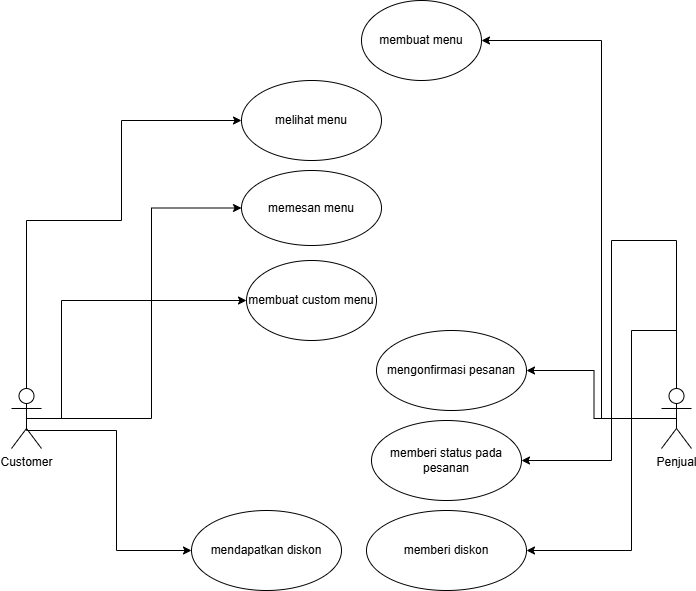

The diagram above was exported from draw.io. Its source (the exported page's mxGraphModel, read from the mxfile embedded in the PNG):
<mxGraphModel dx="1216" dy="664" grid="1" gridSize="10" guides="1" tooltips="1" connect="1" arrows="1" fold="1" page="1" pageScale="1" pageWidth="850" pageHeight="1100" math="0" shadow="0">
  <root>
    <mxCell id="0" />
    <mxCell id="1" parent="0" />
    <mxCell id="lwkSqgYxPZmlX8kEqpch-16" edge="1" parent="1" source="lwkSqgYxPZmlX8kEqpch-1" style="edgeStyle=orthogonalEdgeStyle;rounded=0;orthogonalLoop=1;jettySize=auto;html=1;exitX=0.5;exitY=0.5;exitDx=0;exitDy=0;exitPerimeter=0;entryX=0;entryY=0.5;entryDx=0;entryDy=0;" target="lwkSqgYxPZmlX8kEqpch-4">
      <mxGeometry relative="1" as="geometry">
        <Array as="points">
          <mxPoint x="115" y="250" />
          <mxPoint x="210" y="250" />
          <mxPoint x="210" y="150" />
        </Array>
      </mxGeometry>
    </mxCell>
    <mxCell id="lwkSqgYxPZmlX8kEqpch-17" edge="1" parent="1" source="lwkSqgYxPZmlX8kEqpch-1" style="edgeStyle=orthogonalEdgeStyle;rounded=0;orthogonalLoop=1;jettySize=auto;html=1;exitX=0.5;exitY=0.5;exitDx=0;exitDy=0;exitPerimeter=0;entryX=0;entryY=0.5;entryDx=0;entryDy=0;" target="lwkSqgYxPZmlX8kEqpch-3">
      <mxGeometry relative="1" as="geometry">
        <Array as="points">
          <mxPoint x="240" y="448" />
          <mxPoint x="240" y="238" />
        </Array>
      </mxGeometry>
    </mxCell>
    <mxCell id="lwkSqgYxPZmlX8kEqpch-18" edge="1" parent="1" source="lwkSqgYxPZmlX8kEqpch-1" style="edgeStyle=orthogonalEdgeStyle;rounded=0;orthogonalLoop=1;jettySize=auto;html=1;exitX=0.5;exitY=0.5;exitDx=0;exitDy=0;exitPerimeter=0;entryX=0;entryY=0.5;entryDx=0;entryDy=0;" target="lwkSqgYxPZmlX8kEqpch-5">
      <mxGeometry relative="1" as="geometry">
        <Array as="points">
          <mxPoint x="150" y="448" />
          <mxPoint x="150" y="330" />
        </Array>
      </mxGeometry>
    </mxCell>
    <mxCell id="lwkSqgYxPZmlX8kEqpch-19" edge="1" parent="1" source="lwkSqgYxPZmlX8kEqpch-1" style="edgeStyle=orthogonalEdgeStyle;rounded=0;orthogonalLoop=1;jettySize=auto;html=1;exitX=0.5;exitY=0.5;exitDx=0;exitDy=0;exitPerimeter=0;entryX=0;entryY=0.5;entryDx=0;entryDy=0;" target="lwkSqgYxPZmlX8kEqpch-6">
      <mxGeometry relative="1" as="geometry">
        <Array as="points">
          <mxPoint x="115" y="460" />
          <mxPoint x="205" y="460" />
          <mxPoint x="205" y="580" />
        </Array>
      </mxGeometry>
    </mxCell>
    <mxCell id="lwkSqgYxPZmlX8kEqpch-1" parent="1" style="shape=umlActor;verticalLabelPosition=bottom;verticalAlign=top;html=1;outlineConnect=0;" value="Customer" vertex="1">
      <mxGeometry height="60" width="30" x="100" y="418" as="geometry" />
    </mxCell>
    <mxCell id="lwkSqgYxPZmlX8kEqpch-12" edge="1" parent="1" source="lwkSqgYxPZmlX8kEqpch-2" style="edgeStyle=orthogonalEdgeStyle;rounded=0;orthogonalLoop=1;jettySize=auto;html=1;exitX=0.5;exitY=0.5;exitDx=0;exitDy=0;exitPerimeter=0;entryX=1;entryY=0.5;entryDx=0;entryDy=0;" target="lwkSqgYxPZmlX8kEqpch-7">
      <mxGeometry relative="1" as="geometry">
        <Array as="points">
          <mxPoint x="690" y="448" />
          <mxPoint x="690" y="70" />
        </Array>
      </mxGeometry>
    </mxCell>
    <mxCell id="lwkSqgYxPZmlX8kEqpch-13" edge="1" parent="1" source="lwkSqgYxPZmlX8kEqpch-2" style="edgeStyle=orthogonalEdgeStyle;rounded=0;orthogonalLoop=1;jettySize=auto;html=1;exitX=0.5;exitY=0.5;exitDx=0;exitDy=0;exitPerimeter=0;entryX=1;entryY=0.5;entryDx=0;entryDy=0;" target="lwkSqgYxPZmlX8kEqpch-8">
      <mxGeometry relative="1" as="geometry" />
    </mxCell>
    <mxCell id="lwkSqgYxPZmlX8kEqpch-14" edge="1" parent="1" source="lwkSqgYxPZmlX8kEqpch-2" style="edgeStyle=orthogonalEdgeStyle;rounded=0;orthogonalLoop=1;jettySize=auto;html=1;exitX=0.5;exitY=0.5;exitDx=0;exitDy=0;exitPerimeter=0;entryX=1;entryY=0.5;entryDx=0;entryDy=0;" target="lwkSqgYxPZmlX8kEqpch-11">
      <mxGeometry relative="1" as="geometry">
        <Array as="points">
          <mxPoint x="700" y="270" />
          <mxPoint x="700" y="490" />
        </Array>
      </mxGeometry>
    </mxCell>
    <mxCell id="lwkSqgYxPZmlX8kEqpch-15" edge="1" parent="1" source="lwkSqgYxPZmlX8kEqpch-2" style="edgeStyle=orthogonalEdgeStyle;rounded=0;orthogonalLoop=1;jettySize=auto;html=1;exitX=0.5;exitY=0.5;exitDx=0;exitDy=0;exitPerimeter=0;entryX=1;entryY=0.5;entryDx=0;entryDy=0;" target="lwkSqgYxPZmlX8kEqpch-10">
      <mxGeometry relative="1" as="geometry">
        <Array as="points">
          <mxPoint x="765" y="360" />
          <mxPoint x="720" y="360" />
          <mxPoint x="720" y="580" />
        </Array>
      </mxGeometry>
    </mxCell>
    <mxCell id="lwkSqgYxPZmlX8kEqpch-2" parent="1" style="shape=umlActor;verticalLabelPosition=bottom;verticalAlign=top;html=1;outlineConnect=0;" value="Penjual" vertex="1">
      <mxGeometry height="60" width="30" x="750" y="418" as="geometry" />
    </mxCell>
    <mxCell id="lwkSqgYxPZmlX8kEqpch-3" parent="1" style="ellipse;whiteSpace=wrap;html=1;" value="memesan menu" vertex="1">
      <mxGeometry height="75" width="140" x="330" y="200" as="geometry" />
    </mxCell>
    <mxCell id="lwkSqgYxPZmlX8kEqpch-4" parent="1" style="ellipse;whiteSpace=wrap;html=1;" value="melihat menu" vertex="1">
      <mxGeometry height="80" width="140" x="330" y="110" as="geometry" />
    </mxCell>
    <mxCell id="lwkSqgYxPZmlX8kEqpch-5" parent="1" style="ellipse;whiteSpace=wrap;html=1;" value="membuat custom menu" vertex="1">
      <mxGeometry height="80" width="130" x="335" y="290" as="geometry" />
    </mxCell>
    <mxCell id="lwkSqgYxPZmlX8kEqpch-6" parent="1" style="ellipse;whiteSpace=wrap;html=1;" value="mendapatkan diskon" vertex="1">
      <mxGeometry height="80" width="150" x="280" y="540" as="geometry" />
    </mxCell>
    <mxCell id="lwkSqgYxPZmlX8kEqpch-7" parent="1" style="ellipse;whiteSpace=wrap;html=1;" value="membuat menu" vertex="1">
      <mxGeometry height="80" width="120" x="450" y="30" as="geometry" />
    </mxCell>
    <mxCell id="lwkSqgYxPZmlX8kEqpch-8" parent="1" style="ellipse;whiteSpace=wrap;html=1;" value="mengonfirmasi pesanan" vertex="1">
      <mxGeometry height="80" width="150" x="465" y="360" as="geometry" />
    </mxCell>
    <mxCell id="lwkSqgYxPZmlX8kEqpch-10" parent="1" style="ellipse;whiteSpace=wrap;html=1;" value="memberi diskon" vertex="1">
      <mxGeometry height="80" width="160" x="455" y="540" as="geometry" />
    </mxCell>
    <mxCell id="lwkSqgYxPZmlX8kEqpch-11" parent="1" style="ellipse;whiteSpace=wrap;html=1;" value="memberi status pada pesanan" vertex="1">
      <mxGeometry height="80" width="150" x="460" y="450" as="geometry" />
    </mxCell>
  </root>
</mxGraphModel>